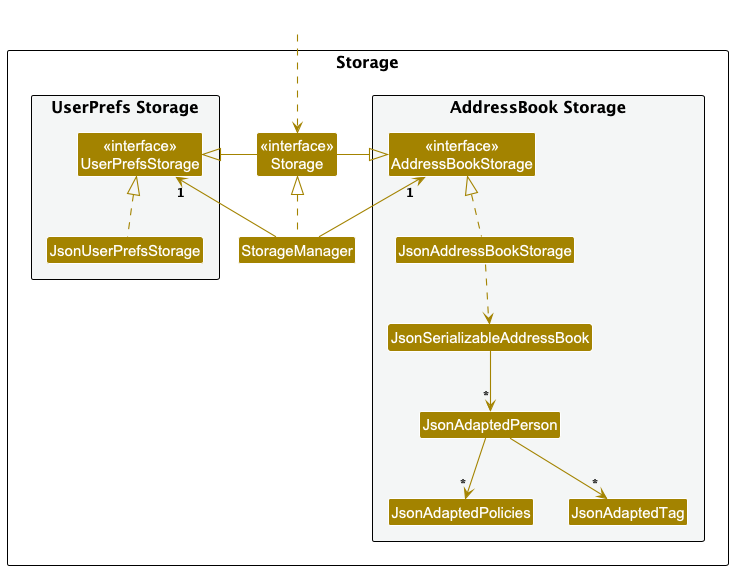

The diagram above was rendered by PlantUML. Its source (embedded in the PNG):
@startuml
!include style.puml
skinparam arrowThickness 1.1
skinparam arrowColor STORAGE_COLOR
skinparam classBackgroundColor STORAGE_COLOR

package Storage as StoragePackage {

package "UserPrefs Storage" #F4F6F6{
Class "<<interface>>\nUserPrefsStorage" as UserPrefsStorage
Class JsonUserPrefsStorage
}

Class "<<interface>>\nStorage" as Storage
Class StorageManager

package "AddressBook Storage" #F4F6F6{
Class "<<interface>>\nAddressBookStorage" as AddressBookStorage
Class JsonAddressBookStorage
Class JsonSerializableAddressBook
Class JsonAdaptedPerson
Class JsonAdaptedPolicies
Class JsonAdaptedTag
}

}

Class HiddenOutside #FFFFFF
HiddenOutside ..> Storage

StorageManager .up.|> Storage
StorageManager -up-> "1" UserPrefsStorage
StorageManager -up-> "1" AddressBookStorage

Storage -left-|> UserPrefsStorage
Storage -right-|> AddressBookStorage

JsonUserPrefsStorage .up.|> UserPrefsStorage
JsonAddressBookStorage .up.|> AddressBookStorage
JsonAddressBookStorage ..> JsonSerializableAddressBook
JsonSerializableAddressBook --> "*" JsonAdaptedPerson
JsonAdaptedPerson --> "*" JsonAdaptedTag
JsonAdaptedPerson --> "*" JsonAdaptedPolicies

@enduml